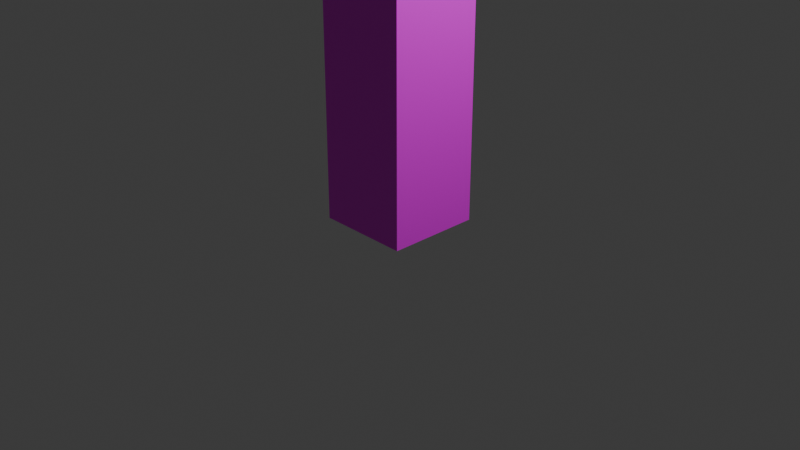 # Source: hampter.blend  (saved by Blender 4.2.66; exported with 4.5.12 LTS)
import bpy
from mathutils import Matrix  # noqa: F401  (used for matrix-valued properties, if any)

bpy.ops.wm.read_factory_settings(use_empty=True)
scene = bpy.context.scene
scene.name = 'Scene'

# ---- collections
col_collection = bpy.data.collections.new('Collection'); scene.collection.children.link(col_collection)

# ---- images (referenced by path relative to the original .blend; pixels are not part of the script)
import os
ASSET_DIR = os.environ.get("B2B_ASSET_DIR", "")  # directory of the original .blend (textures are referenced by path, not embedded)
HERE = os.path.dirname(os.path.abspath(__file__))  # packed textures are extracted next to this script under _unpacked/

def load_image(name, relpath, width, height, colorspace="sRGB"):
    """Load a texture the original file referenced (path relative to the .blend, or extracted next to this script)."""
    p = next((c for c in (os.path.join(HERE, relpath), os.path.join(ASSET_DIR, relpath)) if relpath and os.path.exists(c)), "")
    if p:
        img = bpy.data.images.load(p, check_existing=True)
        img.name = name
    else:  # same state as the original file: an image datablock whose file is absent (Cycles renders it pink)
        img = bpy.data.images.new(name, width, height)
        img.source = "FILE"
        img.filepath = "//" + (relpath or name)
    img.colorspace_settings.name = colorspace
    return img
img_war_png = load_image('war.png', 'war.png', 1024, 1024, 'sRGB')

# ---- materials (node trees are filled in below, after node groups)
mat_material_001 = bpy.data.materials.new('Material.001')

# ---- material node trees
mat_material_001.use_nodes = True; mat_material_001.node_tree.nodes.clear()
_N = mat_material_001.node_tree.nodes; _L = mat_material_001.node_tree.links
n0 = _N.new('ShaderNodeBsdfPrincipled'); n0.name = 'Principled BSDF'; n0.location = (10, 300)
n1 = _N.new('ShaderNodeOutputMaterial'); n1.name = 'Material Output'; n1.location = (300, 300)
n2 = _N.new('ShaderNodeTexImage'); n2.name = 'Image Texture'; n2.location = (-280, 280)
n2.image = img_war_png
_L.new(n0.outputs[0], n1.inputs[0])
_L.new(n2.outputs[0], n0.inputs[0])
n1.is_active_output = True

# ---- world
world_world = bpy.data.worlds.new('World'); scene.world = world_world
world_world.use_nodes = True; world_world.node_tree.nodes.clear()
_N = world_world.node_tree.nodes; _L = world_world.node_tree.links
n0 = _N.new('ShaderNodeOutputWorld'); n0.name = 'World Output'; n0.location = (300, 300)
n1 = _N.new('ShaderNodeBackground'); n1.name = 'Background'; n1.location = (10, 300)
n1.inputs[0].default_value = (0.05088, 0.05088, 0.05088, 1.0)
_L.new(n1.outputs[0], n0.inputs[0])
n0.is_active_output = True
world_world.color = (0.05088, 0.05088, 0.05088)
world_world.sun_shadow_jitter_overblur = 0.0

# ---- cameras
cam_camera = bpy.data.cameras.new('Camera')
cam_camera.clip_end = 100.0
cam_camera.ortho_scale = 7.314

# ---- lights
light_light = bpy.data.lights.new('Light', 'POINT')
light_light.energy = 1000.0
light_light.shadow_soft_size = 0.1

# ---- meshes
me_cube_001 = bpy.data.meshes.new('Cube.001')
me_cube_001.from_pydata([(-1.0, -1.0, -1.0), (-1.0, -1.0, 1.0), (-1.0, 1.0, -1.0), (-1.0, 1.0, 1.0), (1.0, -1.0, -1.0), (1.0, -1.0, 1.0), (1.0, 1.0, -1.0), (1.0, 1.0, 1.0), (-1.0, 0.0, -1.0), (-1.0, -1.0, 0.0), (-1.0, 0.0, 1.0), (-1.0, 1.0, 0.0), (0.0, 1.0, -1.0), (0.0, 1.0, 1.0), (1.0, 1.0, 0.0), (1.0, 0.0, -1.0), (1.0, 0.0, 1.0), (1.0, -1.0, 0.0), (0.0, -1.0, -1.0), (0.0, -1.0, 1.0), (0.0, 0.0, 1.0), (0.0, 0.0, -1.0), (0.0, -1.0, 0.0), (1.0, 0.0, 0.0), (0.0, 1.0, 0.0), (-1.0, 0.0, 0.0), (-1.0, -0.5, -1.0), (-1.0, -1.0, 0.5), (-1.0, 0.5, 1.0), (-1.0, 1.0, -0.5), (-0.5, 1.0, -1.0), (0.5, 1.0, 1.0), (1.0, 1.0, -0.5), (1.0, 0.5, -1.0), (1.0, -0.5, 1.0), (1.0, -1.0, -0.5), (0.5, -1.0, -1.0), (-0.5, -1.0, 1.0), (-1.0, 0.5, -1.0), (-1.0, -1.0, -0.5), (-1.0, -0.5, 1.0), (-1.0, 1.0, 0.5), (0.5, 1.0, -1.0), (-0.5, 1.0, 1.0), (1.0, 1.0, 0.5), (1.0, -0.5, -1.0), (1.0, 0.5, 1.0), (1.0, -1.0, 0.5), (-0.5, -1.0, -1.0), (0.5, -1.0, 1.0), (0.0, -0.5, 1.0), (0.0, 0.5, 1.0), (0.5, 0.0, 1.0), (-0.5, 0.0, 1.0), (0.0, -0.5, -1.0), (0.0, 0.5, -1.0), (-0.5, 0.0, -1.0), (0.5, 0.0, -1.0), (-0.5, -1.0, 0.0), (0.5, -1.0, 0.0), (0.0, -1.0, -0.5), (0.0, -1.0, 0.5), (1.0, -0.5, 0.0), (1.0, 0.5, 0.0), (1.0, 0.0, -0.5), (1.0, 0.0, 0.5), (0.5, 1.0, 0.0), (-0.5, 1.0, 0.0), (0.0, 1.0, -0.5), (0.0, 1.0, 0.5), (-1.0, 0.5, 0.0), (-1.0, -0.5, 0.0), (-1.0, 0.0, -0.5), (-1.0, 0.0, 0.5), (-1.0, -0.5, 0.5), (-1.0, -0.5, -0.5), (-1.0, 0.5, -0.5), (-0.5, 1.0, 0.5), (-0.5, 1.0, -0.5), (0.5, 1.0, -0.5), (1.0, 0.5, 0.5), (1.0, 0.5, -0.5), (1.0, -0.5, -0.5), (0.5, -1.0, 0.5), (0.5, -1.0, -0.5), (-0.5, -1.0, -0.5), (0.5, 0.5, -1.0), (-0.5, 0.5, -1.0), (-0.5, -0.5, -1.0), (-0.5, 0.5, 1.0), (0.5, 0.5, 1.0), (0.5, -0.5, 1.0), (-0.5, -0.5, 1.0), (0.5, -0.5, -1.0), (-0.5, -1.0, 0.5), (1.0, -0.5, 0.5), (0.5, 1.0, 0.5), (-1.0, 0.5, 0.5), (-1.0, -0.75, -1.0), (-1.0, -1.0, 0.75), (-1.0, 0.75, 1.0), (-1.0, 1.0, -0.75), (-0.75, 1.0, -1.0), (0.75, 1.0, 1.0), (1.0, 1.0, -0.75), (1.0, 0.75, -1.0), (1.0, -0.75, 1.0), (1.0, -1.0, -0.75), (0.75, -1.0, -1.0), (-0.75, -1.0, 1.0), (-1.0, 0.25, -1.0), (-1.0, -1.0, -0.25), (-1.0, -0.25, 1.0), (-1.0, 1.0, 0.25), (0.25, 1.0, -1.0), (-0.25, 1.0, 1.0), (1.0, 1.0, 0.25), (1.0, -0.25, -1.0), (1.0, 0.25, 1.0), (1.0, -1.0, 0.25), (-0.25, -1.0, -1.0), (0.25, -1.0, 1.0), (0.0, -0.75, 1.0), (0.0, 0.25, 1.0), (0.75, 0.0, 1.0), (-0.25, 0.0, 1.0), (0.0, -0.75, -1.0), (0.0, 0.25, -1.0), (-0.75, 0.0, -1.0), (0.25, 0.0, -1.0), (-0.75, -1.0, 0.0), (0.25, -1.0, 0.0), (0.0, -1.0, -0.75), (0.0, -1.0, 0.25), (1.0, -0.75, 0.0), (1.0, 0.25, 0.0), (1.0, 0.0, -0.75), (1.0, 0.0, 0.25), (0.75, 1.0, 0.0), (-0.25, 1.0, 0.0), (0.0, 1.0, -0.75), (0.0, 1.0, 0.25), (-1.0, 0.75, 0.0), (-1.0, -0.25, 0.0), (-1.0, 0.0, -0.75), (-1.0, 0.0, 0.25), (-1.0, -0.25, -1.0), (-1.0, -1.0, 0.25), (-1.0, 0.25, 1.0), (-1.0, 1.0, -0.25), (-0.25, 1.0, -1.0), (0.25, 1.0, 1.0), (1.0, 1.0, -0.25), (1.0, 0.25, -1.0), (1.0, -0.25, 1.0), (1.0, -1.0, -0.25), (0.25, -1.0, -1.0), (-0.25, -1.0, 1.0), (-1.0, 0.75, -1.0), (-1.0, -1.0, -0.75), (-1.0, -0.75, 1.0), (-1.0, 1.0, 0.75), (0.75, 1.0, -1.0), (-0.75, 1.0, 1.0), (1.0, 1.0, 0.75), (1.0, -0.75, -1.0), (1.0, 0.75, 1.0), (1.0, -1.0, 0.75), (-0.75, -1.0, -1.0), (0.75, -1.0, 1.0), (0.0, -0.25, 1.0), (0.0, 0.75, 1.0), (0.25, 0.0, 1.0), (-0.75, 0.0, 1.0), (0.0, -0.25, -1.0), (0.0, 0.75, -1.0), (-0.25, 0.0, -1.0), (0.75, 0.0, -1.0), (-0.25, -1.0, 0.0), (0.75, -1.0, 0.0), (0.0, -1.0, -0.25), (0.0, -1.0, 0.75), (1.0, -0.25, 0.0), (1.0, 0.75, 0.0), (1.0, 0.0, -0.25), (1.0, 0.0, 0.75), (0.25, 1.0, 0.0), (-0.75, 1.0, 0.0), (0.0, 1.0, -0.25), (0.0, 1.0, 0.75), (-1.0, 0.25, 0.0), (-1.0, -0.75, 0.0), (-1.0, 0.0, -0.25), (-1.0, 0.0, 0.75), (-1.0, -0.25, 0.5), (-1.0, -0.75, 0.5), (-1.0, -0.5, 0.25), (-1.0, -0.5, 0.75), (-1.0, -0.25, -0.5), (-1.0, -0.75, -0.5), (-1.0, -0.5, -0.75), (-1.0, -0.5, -0.25), (-1.0, 0.75, -0.5), (-1.0, 0.25, -0.5), (-1.0, 0.5, -0.75), (-1.0, 0.5, -0.25), (-0.25, 1.0, 0.5), (-0.75, 1.0, 0.5), (-0.5, 1.0, 0.25), (-0.5, 1.0, 0.75), (-0.25, 1.0, -0.5), (-0.75, 1.0, -0.5), (-0.5, 1.0, -0.75), (-0.5, 1.0, -0.25), (0.75, 1.0, -0.5), (0.25, 1.0, -0.5), (0.5, 1.0, -0.75), (0.5, 1.0, -0.25), (1.0, 0.25, 0.5), (1.0, 0.75, 0.5), (1.0, 0.5, 0.25), (1.0, 0.5, 0.75), (1.0, 0.25, -0.5), (1.0, 0.75, -0.5), (1.0, 0.5, -0.75), (1.0, 0.5, -0.25), (1.0, -0.75, -0.5), (1.0, -0.25, -0.5), (1.0, -0.5, -0.75), (1.0, -0.5, -0.25), (0.25, -1.0, 0.5), (0.75, -1.0, 0.5), (0.5, -1.0, 0.25), (0.5, -1.0, 0.75), (0.25, -1.0, -0.5), (0.75, -1.0, -0.5), (0.5, -1.0, -0.75), (0.5, -1.0, -0.25), (-0.75, -1.0, -0.5), (-0.25, -1.0, -0.5), (-0.5, -1.0, -0.75), (-0.5, -1.0, -0.25), (0.5, 0.25, -1.0), (0.5, 0.75, -1.0), (0.25, 0.5, -1.0), (0.75, 0.5, -1.0), (-0.5, 0.25, -1.0), (-0.5, 0.75, -1.0), (-0.75, 0.5, -1.0), (-0.25, 0.5, -1.0), (-0.5, -0.75, -1.0), (-0.5, -0.25, -1.0), (-0.75, -0.5, -1.0), (-0.25, -0.5, -1.0), (-0.5, 0.25, 1.0), (-0.5, 0.75, 1.0), (-0.25, 0.5, 1.0), (-0.75, 0.5, 1.0), (0.5, 0.25, 1.0), (0.5, 0.75, 1.0), (0.75, 0.5, 1.0), (0.25, 0.5, 1.0), (0.5, -0.75, 1.0), (0.5, -0.25, 1.0), (0.75, -0.5, 1.0), (0.25, -0.5, 1.0), (-0.5, -0.75, 1.0), (-0.5, -0.25, 1.0), (-0.25, -0.5, 1.0), (-0.75, -0.5, 1.0), (0.5, -0.75, -1.0), (0.5, -0.25, -1.0), (0.25, -0.5, -1.0), (0.75, -0.5, -1.0), (-0.75, -1.0, 0.5), (-0.25, -1.0, 0.5), (-0.5, -1.0, 0.25), (-0.5, -1.0, 0.75), (1.0, -0.75, 0.5), (1.0, -0.25, 0.5), (1.0, -0.5, 0.25), (1.0, -0.5, 0.75), (0.75, 1.0, 0.5), (0.25, 1.0, 0.5), (0.5, 1.0, 0.25), (0.5, 1.0, 0.75), (-1.0, 0.75, 0.5), (-1.0, 0.25, 0.5), (-1.0, 0.5, 0.25), (-1.0, 0.5, 0.75), (-1.0, 0.25, 0.75), (-1.0, 0.25, 0.25), (-1.0, 0.75, 0.25), (0.25, 1.0, 0.75), (0.25, 1.0, 0.25), (0.75, 1.0, 0.25), (1.0, -0.25, 0.75), (1.0, -0.25, 0.25), (1.0, -0.75, 0.25), (-0.25, -1.0, 0.75), (-0.25, -1.0, 0.25), (-0.75, -1.0, 0.25), (0.75, -0.25, -1.0), (0.25, -0.25, -1.0), (0.25, -0.75, -1.0), (-0.75, -0.25, 1.0), (-0.25, -0.25, 1.0), (-0.25, -0.75, 1.0), (0.25, -0.25, 1.0), (0.75, -0.25, 1.0), (0.75, -0.75, 1.0), (0.25, 0.75, 1.0), (0.75, 0.75, 1.0), (0.75, 0.25, 1.0), (-0.75, 0.75, 1.0), (-0.25, 0.75, 1.0), (-0.25, 0.25, 1.0), (-0.25, -0.25, -1.0), (-0.75, -0.25, -1.0), (-0.75, -0.75, -1.0), (-0.25, 0.75, -1.0), (-0.75, 0.75, -1.0), (-0.75, 0.25, -1.0), (0.75, 0.75, -1.0), (0.25, 0.75, -1.0), (0.25, 0.25, -1.0), (-0.25, -1.0, -0.25), (-0.25, -1.0, -0.75), (-0.75, -1.0, -0.75), (0.75, -1.0, -0.25), (0.75, -1.0, -0.75), (0.25, -1.0, -0.75), (0.75, -1.0, 0.75), (0.75, -1.0, 0.25), (0.25, -1.0, 0.25), (1.0, -0.25, -0.25), (1.0, -0.25, -0.75), (1.0, -0.75, -0.75), (1.0, 0.75, -0.25), (1.0, 0.75, -0.75), (1.0, 0.25, -0.75), (1.0, 0.75, 0.75), (1.0, 0.75, 0.25), (1.0, 0.25, 0.25), (0.25, 1.0, -0.25), (0.25, 1.0, -0.75), (0.75, 1.0, -0.75), (-0.75, 1.0, -0.25), (-0.75, 1.0, -0.75), (-0.25, 1.0, -0.75), (-0.75, 1.0, 0.75), (-0.75, 1.0, 0.25), (-0.25, 1.0, 0.25), (-1.0, 0.25, -0.25), (-1.0, 0.25, -0.75), (-1.0, 0.75, -0.75), (-1.0, -0.75, -0.25), (-1.0, -0.75, -0.75), (-1.0, -0.25, -0.75), (-1.0, -0.75, 0.75), (-1.0, -0.75, 0.25), (-1.0, -0.25, 0.25), (-1.0, -0.25, 0.75), (-1.0, -0.25, -0.25), (-1.0, 0.75, -0.25), (-0.25, 1.0, 0.75), (-0.25, 1.0, -0.25), (0.75, 1.0, -0.25), (1.0, 0.25, 0.75), (1.0, 0.25, -0.25), (1.0, -0.75, -0.25), (0.25, -1.0, 0.75), (0.25, -1.0, -0.25), (-0.75, -1.0, -0.25), (0.75, 0.25, -1.0), (-0.25, 0.25, -1.0), (-0.25, -0.75, -1.0), (-0.75, 0.25, 1.0), (0.25, 0.25, 1.0), (0.25, -0.75, 1.0), (-0.75, -0.75, 1.0), (0.75, -0.75, -1.0), (-0.75, -1.0, 0.75), (1.0, -0.75, 0.75), (0.75, 1.0, 0.75), (-1.0, 0.75, 0.75)], [], [(385, 100, 3, 161), (384, 103, 7, 164), (383, 106, 5, 167), (382, 109, 1, 99), (381, 165, 4, 108), (380, 160, 1, 109), (379, 122, 19, 121), (378, 123, 20, 172), (377, 148, 10, 173), (376, 126, 18, 120), (375, 127, 21, 176), (374, 153, 15, 177), (373, 130, 9, 111), (372, 131, 22, 180), (371, 121, 19, 181), (370, 134, 17, 155), (369, 135, 23, 184), (368, 118, 16, 185), (367, 138, 14, 152), (366, 139, 24, 188), (365, 115, 13, 189), (364, 142, 11, 149), (363, 143, 25, 192), (362, 112, 10, 193), (361, 194, 73, 145), (360, 195, 74, 196), (359, 160, 40, 197), (358, 198, 72, 144), (357, 199, 75, 200), (356, 191, 71, 201), (355, 202, 29, 101), (354, 203, 76, 204), (353, 190, 70, 205), (352, 206, 69, 141), (351, 207, 77, 208), (350, 163, 43, 209), (349, 210, 68, 140), (348, 211, 78, 212), (347, 187, 67, 213), (346, 214, 32, 104), (345, 215, 79, 216), (344, 186, 66, 217), (343, 218, 65, 137), (342, 219, 80, 220), (341, 166, 46, 221), (340, 222, 64, 136), (339, 223, 81, 224), (338, 183, 63, 225), (337, 226, 35, 107), (336, 227, 82, 228), (335, 182, 62, 229), (334, 230, 61, 133), (333, 231, 83, 232), (332, 169, 49, 233), (331, 234, 60, 132), (330, 235, 84, 236), (329, 179, 59, 237), (328, 238, 39, 159), (327, 239, 85, 240), (326, 178, 58, 241), (325, 242, 57, 129), (324, 243, 86, 244), (323, 105, 33, 245), (322, 246, 56, 128), (321, 247, 87, 248), (320, 175, 55, 249), (319, 250, 48, 168), (318, 251, 88, 252), (317, 174, 54, 253), (316, 254, 53, 125), (315, 255, 89, 256), (314, 100, 28, 257), (313, 258, 52, 124), (312, 259, 90, 260), (311, 171, 51, 261), (310, 262, 49, 169), (309, 263, 91, 264), (308, 170, 50, 265), (307, 266, 37, 157), (306, 267, 92, 268), (305, 112, 40, 269), (304, 270, 36, 156), (303, 271, 93, 272), (302, 117, 45, 273), (301, 274, 27, 147), (300, 275, 94, 276), (299, 157, 37, 277), (298, 278, 47, 119), (297, 279, 95, 280), (296, 154, 34, 281), (295, 282, 44, 116), (294, 283, 96, 284), (293, 151, 31, 285), (292, 286, 41, 113), (291, 287, 97, 288), (290, 148, 28, 289), (287, 290, 289, 97), (73, 193, 290, 287), (193, 10, 148, 290), (190, 291, 288, 70), (25, 145, 291, 190), (145, 73, 287, 291), (142, 292, 113, 11), (70, 288, 292, 142), (288, 97, 286, 292), (283, 293, 285, 96), (69, 189, 293, 283), (189, 13, 151, 293), (186, 294, 284, 66), (24, 141, 294, 186), (141, 69, 283, 294), (138, 295, 116, 14), (66, 284, 295, 138), (284, 96, 282, 295), (279, 296, 281, 95), (65, 185, 296, 279), (185, 16, 154, 296), (182, 297, 280, 62), (23, 137, 297, 182), (137, 65, 279, 297), (134, 298, 119, 17), (62, 280, 298, 134), (280, 95, 278, 298), (275, 299, 277, 94), (61, 181, 299, 275), (181, 19, 157, 299), (178, 300, 276, 58), (22, 133, 300, 178), (133, 61, 275, 300), (130, 301, 147, 9), (58, 276, 301, 130), (276, 94, 274, 301), (271, 302, 273, 93), (57, 177, 302, 271), (177, 15, 117, 302), (174, 303, 272, 54), (21, 129, 303, 174), (129, 57, 271, 303), (126, 304, 156, 18), (54, 272, 304, 126), (272, 93, 270, 304), (267, 305, 269, 92), (53, 173, 305, 267), (173, 10, 112, 305), (170, 306, 268, 50), (20, 125, 306, 170), (125, 53, 267, 306), (122, 307, 157, 19), (50, 268, 307, 122), (268, 92, 266, 307), (263, 308, 265, 91), (52, 172, 308, 263), (172, 20, 170, 308), (154, 309, 264, 34), (16, 124, 309, 154), (124, 52, 263, 309), (106, 310, 169, 5), (34, 264, 310, 106), (264, 91, 262, 310), (259, 311, 261, 90), (31, 151, 311, 259), (151, 13, 171, 311), (166, 312, 260, 46), (7, 103, 312, 166), (103, 31, 259, 312), (118, 313, 124, 16), (46, 260, 313, 118), (260, 90, 258, 313), (255, 314, 257, 89), (43, 163, 314, 255), (163, 3, 100, 314), (171, 315, 256, 51), (13, 115, 315, 171), (115, 43, 255, 315), (123, 316, 125, 20), (51, 256, 316, 123), (256, 89, 254, 316), (251, 317, 253, 88), (56, 176, 317, 251), (176, 21, 174, 317), (146, 318, 252, 26), (8, 128, 318, 146), (128, 56, 251, 318), (98, 319, 168, 0), (26, 252, 319, 98), (252, 88, 250, 319), (247, 320, 249, 87), (30, 150, 320, 247), (150, 12, 175, 320), (158, 321, 248, 38), (2, 102, 321, 158), (102, 30, 247, 321), (110, 322, 128, 8), (38, 248, 322, 110), (248, 87, 246, 322), (243, 323, 245, 86), (42, 162, 323, 243), (162, 6, 105, 323), (175, 324, 244, 55), (12, 114, 324, 175), (114, 42, 243, 324), (127, 325, 129, 21), (55, 244, 325, 127), (244, 86, 242, 325), (239, 326, 241, 85), (60, 180, 326, 239), (180, 22, 178, 326), (120, 327, 240, 48), (18, 132, 327, 120), (132, 60, 239, 327), (168, 328, 159, 0), (48, 240, 328, 168), (240, 85, 238, 328), (235, 329, 237, 84), (35, 155, 329, 235), (155, 17, 179, 329), (108, 330, 236, 36), (4, 107, 330, 108), (107, 35, 235, 330), (156, 331, 132, 18), (36, 236, 331, 156), (236, 84, 234, 331), (231, 332, 233, 83), (47, 167, 332, 231), (167, 5, 169, 332), (179, 333, 232, 59), (17, 119, 333, 179), (119, 47, 231, 333), (131, 334, 133, 22), (59, 232, 334, 131), (232, 83, 230, 334), (227, 335, 229, 82), (64, 184, 335, 227), (184, 23, 182, 335), (117, 336, 228, 45), (15, 136, 336, 117), (136, 64, 227, 336), (165, 337, 107, 4), (45, 228, 337, 165), (228, 82, 226, 337), (223, 338, 225, 81), (32, 152, 338, 223), (152, 14, 183, 338), (105, 339, 224, 33), (6, 104, 339, 105), (104, 32, 223, 339), (153, 340, 136, 15), (33, 224, 340, 153), (224, 81, 222, 340), (219, 341, 221, 80), (44, 164, 341, 219), (164, 7, 166, 341), (183, 342, 220, 63), (14, 116, 342, 183), (116, 44, 219, 342), (135, 343, 137, 23), (63, 220, 343, 135), (220, 80, 218, 343), (215, 344, 217, 79), (68, 188, 344, 215), (188, 24, 186, 344), (114, 345, 216, 42), (12, 140, 345, 114), (140, 68, 215, 345), (162, 346, 104, 6), (42, 216, 346, 162), (216, 79, 214, 346), (211, 347, 213, 78), (29, 149, 347, 211), (149, 11, 187, 347), (102, 348, 212, 30), (2, 101, 348, 102), (101, 29, 211, 348), (150, 349, 140, 12), (30, 212, 349, 150), (212, 78, 210, 349), (207, 350, 209, 77), (41, 161, 350, 207), (161, 3, 163, 350), (187, 351, 208, 67), (11, 113, 351, 187), (113, 41, 207, 351), (139, 352, 141, 24), (67, 208, 352, 139), (208, 77, 206, 352), (203, 353, 205, 76), (72, 192, 353, 203), (192, 25, 190, 353), (110, 354, 204, 38), (8, 144, 354, 110), (144, 72, 203, 354), (158, 355, 101, 2), (38, 204, 355, 158), (204, 76, 202, 355), (199, 356, 201, 75), (39, 111, 356, 199), (111, 9, 191, 356), (98, 357, 200, 26), (0, 159, 357, 98), (159, 39, 199, 357), (146, 358, 144, 8), (26, 200, 358, 146), (200, 75, 198, 358), (195, 359, 197, 74), (27, 99, 359, 195), (99, 1, 160, 359), (191, 360, 196, 71), (9, 147, 360, 191), (147, 27, 195, 360), (143, 361, 145, 25), (71, 196, 361, 143), (196, 74, 194, 361), (194, 362, 193, 73), (74, 197, 362, 194), (197, 40, 112, 362), (198, 363, 192, 72), (75, 201, 363, 198), (201, 71, 143, 363), (202, 364, 149, 29), (76, 205, 364, 202), (205, 70, 142, 364), (206, 365, 189, 69), (77, 209, 365, 206), (209, 43, 115, 365), (210, 366, 188, 68), (78, 213, 366, 210), (213, 67, 139, 366), (214, 367, 152, 32), (79, 217, 367, 214), (217, 66, 138, 367), (218, 368, 185, 65), (80, 221, 368, 218), (221, 46, 118, 368), (222, 369, 184, 64), (81, 225, 369, 222), (225, 63, 135, 369), (226, 370, 155, 35), (82, 229, 370, 226), (229, 62, 134, 370), (230, 371, 181, 61), (83, 233, 371, 230), (233, 49, 121, 371), (234, 372, 180, 60), (84, 237, 372, 234), (237, 59, 131, 372), (238, 373, 111, 39), (85, 241, 373, 238), (241, 58, 130, 373), (242, 374, 177, 57), (86, 245, 374, 242), (245, 33, 153, 374), (246, 375, 176, 56), (87, 249, 375, 246), (249, 55, 127, 375), (250, 376, 120, 48), (88, 253, 376, 250), (253, 54, 126, 376), (254, 377, 173, 53), (89, 257, 377, 254), (257, 28, 148, 377), (258, 378, 172, 52), (90, 261, 378, 258), (261, 51, 123, 378), (262, 379, 121, 49), (91, 265, 379, 262), (265, 50, 122, 379), (266, 380, 109, 37), (92, 269, 380, 266), (269, 40, 160, 380), (270, 381, 108, 36), (93, 273, 381, 270), (273, 45, 165, 381), (274, 382, 99, 27), (94, 277, 382, 274), (277, 37, 109, 382), (278, 383, 167, 47), (95, 281, 383, 278), (281, 34, 106, 383), (282, 384, 164, 44), (96, 285, 384, 282), (285, 31, 103, 384), (286, 385, 161, 41), (97, 289, 385, 286), (289, 28, 100, 385)])
_uv = me_cube_001.uv_layers.new(name='UVMap')
_uv.uv.foreach_set('vector', [0.1255, 0.8749, 0.1255, 0.9997, 0.0006713, 0.9997, 0.0006712, 0.8749, 0.1253, 0.8748, 0.1253, 0.9998, 0.0003368, 0.9998, 0.0003367, 0.8748, 0.1253, 0.875, 0.1253, 1.0, 0.0003367, 1.0, 0.0003367, 0.875, 0.1267, 0.8741, 0.1267, 0.9986, 0.002182, 0.9986, 0.002182, 0.8741, 0.875, 0.875, 1.0, 0.875, 1.0, 1.0, 0.875, 1.0, 0.875, 0.875, 1.0, 0.875, 1.0, 1.0, 0.875, 1.0, 0.375, 0.875, 0.5, 0.875, 0.5, 1.0, 0.375, 1.0, 0.375, 0.375, 0.5, 0.375, 0.5, 0.5, 0.375, 0.5, 0.875, 0.375, 1.0, 0.375, 1.0, 0.5, 0.875, 0.5, 0.375, 0.875, 0.5, 0.875, 0.5, 1.0, 0.375, 1.0, 0.375, 0.375, 0.5, 0.375, 0.5, 0.5, 0.375, 0.5, 0.875, 0.375, 1.0, 0.375, 1.0, 0.5, 0.875, 0.5, 0.1267, 0.376, 0.1267, 0.5006, 0.002182, 0.5006, 0.002182, 0.376, 0.6247, 0.376, 0.6247, 0.5006, 0.5002, 0.5006, 0.5002, 0.376, 0.6247, 0.8741, 0.6247, 0.9986, 0.5002, 0.9986, 0.5002, 0.8741, 0.1253, 0.375, 0.1253, 0.5, 0.0003367, 0.5, 0.0003367, 0.375, 0.6249, 0.375, 0.6249, 0.5, 0.5, 0.5, 0.5, 0.375, 0.6249, 0.875, 0.6249, 1.0, 0.5, 1.0, 0.5, 0.875, 0.1253, 0.3751, 0.1253, 0.5, 0.0003366, 0.5, 0.0003366, 0.3751, 0.6249, 0.3751, 0.6249, 0.5, 0.5, 0.5, 0.5, 0.3751, 0.6249, 0.8748, 0.6249, 0.9998, 0.5, 0.9998, 0.5, 0.8748, 0.1255, 0.3757, 0.1255, 0.5005, 0.0006711, 0.5005, 0.0006711, 0.3757, 0.6248, 0.3757, 0.6248, 0.5005, 0.5, 0.5005, 0.5, 0.3757, 0.6248, 0.8749, 0.6248, 0.9997, 0.5, 0.9997, 0.5, 0.8749, 0.6248, 0.6253, 0.6248, 0.7501, 0.5, 0.7501, 0.5, 0.6253, 0.8745, 0.6253, 0.8745, 0.7501, 0.7497, 0.7501, 0.7497, 0.6253, 0.8745, 0.8749, 0.8745, 0.9997, 0.7497, 0.9997, 0.7497, 0.8749, 0.6248, 0.126, 0.6248, 0.2508, 0.5, 0.2508, 0.5, 0.126, 0.8745, 0.126, 0.8745, 0.2508, 0.7497, 0.2508, 0.7497, 0.126, 0.8745, 0.3757, 0.8745, 0.5005, 0.7497, 0.5005, 0.7497, 0.3757, 0.1255, 0.126, 0.1255, 0.2508, 0.0006711, 0.2508, 0.0006711, 0.126, 0.3752, 0.126, 0.3752, 0.2508, 0.2503, 0.2508, 0.2503, 0.126, 0.3752, 0.3757, 0.3752, 0.5005, 0.2503, 0.5005, 0.2503, 0.3757, 0.6249, 0.6249, 0.6249, 0.7499, 0.5, 0.7499, 0.5, 0.6249, 0.8747, 0.6249, 0.8747, 0.7499, 0.7498, 0.7499, 0.7498, 0.6249, 0.8747, 0.8748, 0.8747, 0.9998, 0.7498, 0.9998, 0.7498, 0.8748, 0.6249, 0.1252, 0.6249, 0.2501, 0.5, 0.2501, 0.5, 0.1252, 0.8747, 0.1252, 0.8747, 0.2501, 0.7498, 0.2501, 0.7498, 0.1252, 0.8747, 0.3751, 0.8747, 0.5, 0.7498, 0.5, 0.7498, 0.3751, 0.1253, 0.1252, 0.1253, 0.2501, 0.0003366, 0.2501, 0.0003366, 0.1252, 0.3751, 0.1252, 0.3751, 0.2501, 0.2502, 0.2501, 0.2502, 0.1252, 0.3751, 0.3751, 0.3751, 0.5, 0.2502, 0.5, 0.2502, 0.3751, 0.6249, 0.625, 0.6249, 0.75, 0.5, 0.75, 0.5, 0.625, 0.8747, 0.625, 0.8747, 0.75, 0.7498, 0.75, 0.7498, 0.625, 0.8747, 0.875, 0.8747, 1.0, 0.7498, 1.0, 0.7498, 0.875, 0.6249, 0.125, 0.6249, 0.25, 0.5, 0.25, 0.5, 0.125, 0.8747, 0.125, 0.8747, 0.25, 0.7498, 0.25, 0.7498, 0.125, 0.8747, 0.375, 0.8747, 0.5, 0.7498, 0.5, 0.7498, 0.375, 0.1253, 0.125, 0.1253, 0.25, 0.0003367, 0.25, 0.0003367, 0.125, 0.3751, 0.125, 0.3751, 0.25, 0.2502, 0.25, 0.2502, 0.125, 0.3751, 0.375, 0.3751, 0.5, 0.2502, 0.5, 0.2502, 0.375, 0.6247, 0.6251, 0.6247, 0.7496, 0.5002, 0.7496, 0.5002, 0.6251, 0.8738, 0.6251, 0.8738, 0.7496, 0.7493, 0.7496, 0.7493, 0.6251, 0.8738, 0.8741, 0.8738, 0.9986, 0.7493, 0.9986, 0.7493, 0.8741, 0.6247, 0.127, 0.6247, 0.2515, 0.5002, 0.2515, 0.5002, 0.127, 0.8738, 0.127, 0.8738, 0.2515, 0.7493, 0.2515, 0.7493, 0.127, 0.8738, 0.376, 0.8738, 0.5006, 0.7493, 0.5006, 0.7493, 0.376, 0.1267, 0.127, 0.1267, 0.2515, 0.002182, 0.2515, 0.002182, 0.127, 0.3757, 0.127, 0.3757, 0.2515, 0.2512, 0.2515, 0.2512, 0.127, 0.3757, 0.376, 0.3757, 0.5006, 0.2512, 0.5006, 0.2512, 0.376, 0.625, 0.375, 0.75, 0.375, 0.75, 0.5, 0.625, 0.5, 0.625, 0.125, 0.75, 0.125, 0.75, 0.25, 0.625, 0.25, 0.875, 0.125, 1.0, 0.125, 1.0, 0.25, 0.875, 0.25, 0.125, 0.375, 0.25, 0.375, 0.25, 0.5, 0.125, 0.5, 0.125, 0.125, 0.25, 0.125, 0.25, 0.25, 0.125, 0.25, 0.375, 0.125, 0.5, 0.125, 0.5, 0.25, 0.375, 0.25, 0.125, 0.875, 0.25, 0.875, 0.25, 1.0, 0.125, 1.0, 0.125, 0.625, 0.25, 0.625, 0.25, 0.75, 0.125, 0.75, 0.375, 0.625, 0.5, 0.625, 0.5, 0.75, 0.375, 0.75, 0.625, 0.375, 0.75, 0.375, 0.75, 0.5, 0.625, 0.5, 0.625, 0.125, 0.75, 0.125, 0.75, 0.25, 0.625, 0.25, 0.875, 0.125, 1.0, 0.125, 1.0, 0.25, 0.875, 0.25, 0.125, 0.375, 0.25, 0.375, 0.25, 0.5, 0.125, 0.5, 0.125, 0.125, 0.25, 0.125, 0.25, 0.25, 0.125, 0.25, 0.375, 0.125, 0.5, 0.125, 0.5, 0.25, 0.375, 0.25, 0.125, 0.875, 0.25, 0.875, 0.25, 1.0, 0.125, 1.0, 0.125, 0.625, 0.25, 0.625, 0.25, 0.75, 0.125, 0.75, 0.375, 0.625, 0.5, 0.625, 0.5, 0.75, 0.375, 0.75, 0.625, 0.875, 0.75, 0.875, 0.75, 1.0, 0.625, 1.0, 0.625, 0.625, 0.75, 0.625, 0.75, 0.75, 0.625, 0.75, 0.875, 0.625, 1.0, 0.625, 1.0, 0.75, 0.875, 0.75, 0.625, 0.875, 0.75, 0.875, 0.75, 1.0, 0.625, 1.0, 0.625, 0.625, 0.75, 0.625, 0.75, 0.75, 0.625, 0.75, 0.875, 0.625, 1.0, 0.625, 1.0, 0.75, 0.875, 0.75, 0.1267, 0.6251, 0.1267, 0.7496, 0.002182, 0.7496, 0.002182, 0.6251, 0.3757, 0.6251, 0.3757, 0.7496, 0.2512, 0.7496, 0.2512, 0.6251, 0.3757, 0.8741, 0.3757, 0.9986, 0.2512, 0.9986, 0.2512, 0.8741, 0.1253, 0.625, 0.1253, 0.75, 0.0003367, 0.75, 0.0003367, 0.625, 0.3751, 0.625, 0.3751, 0.75, 0.2502, 0.75, 0.2502, 0.625, 0.3751, 0.875, 0.3751, 1.0, 0.2502, 1.0, 0.2502, 0.875, 0.1253, 0.6249, 0.1253, 0.7499, 0.0003367, 0.7499, 0.0003366, 0.6249, 0.3751, 0.6249, 0.3751, 0.7499, 0.2502, 0.7499, 0.2502, 0.6249, 0.3751, 0.8748, 0.3751, 0.9998, 0.2502, 0.9998, 0.2502, 0.8748, 0.1255, 0.6253, 0.1255, 0.7501, 0.0006712, 0.7501, 0.0006711, 0.6253, 0.3752, 0.6253, 0.3752, 0.7501, 0.2503, 0.7501, 0.2503, 0.6253, 0.3752, 0.8749, 0.3752, 0.9997, 0.2503, 0.9997, 0.2503, 0.8749, 0.3752, 0.7501, 0.3752, 0.8749, 0.2503, 0.8749, 0.2503, 0.7501, 0.5, 0.7501, 0.5, 0.8749, 0.3752, 0.8749, 0.3752, 0.7501, 0.5, 0.8749, 0.5, 0.9997, 0.3752, 0.9997, 0.3752, 0.8749, 0.3752, 0.5005, 0.3752, 0.6253, 0.2503, 0.6253, 0.2503, 0.5005, 0.5, 0.5005, 0.5, 0.6253, 0.3752, 0.6253, 0.3752, 0.5005, 0.5, 0.6253, 0.5, 0.7501, 0.3752, 0.7501, 0.3752, 0.6253, 0.1255, 0.5005, 0.1255, 0.6253, 0.0006711, 0.6253, 0.0006711, 0.5005, 0.2503, 0.5005, 0.2503, 0.6253, 0.1255, 0.6253, 0.1255, 0.5005, 0.2503, 0.6253, 0.2503, 0.7501, 0.1255, 0.7501, 0.1255, 0.6253, 0.3751, 0.7499, 0.3751, 0.8748, 0.2502, 0.8748, 0.2502, 0.7499, 0.5, 0.7499, 0.5, 0.8748, 0.3751, 0.8748, 0.3751, 0.7499, 0.5, 0.8748, 0.5, 0.9998, 0.3751, 0.9998, 0.3751, 0.8748, 0.3751, 0.5, 0.3751, 0.6249, 0.2502, 0.6249, 0.2502, 0.5, 0.5, 0.5, 0.5, 0.6249, 0.3751, 0.6249, 0.3751, 0.5, 0.5, 0.6249, 0.5, 0.7499, 0.3751, 0.7499, 0.3751, 0.6249, 0.1253, 0.5, 0.1253, 0.6249, 0.0003366, 0.6249, 0.0003366, 0.5, 0.2502, 0.5, 0.2502, 0.6249, 0.1253, 0.6249, 0.1253, 0.5, 0.2502, 0.6249, 0.2502, 0.7499, 0.1253, 0.7499, 0.1253, 0.6249, 0.3751, 0.75, 0.3751, 0.875, 0.2502, 0.875, 0.2502, 0.75, 0.5, 0.75, 0.5, 0.875, 0.3751, 0.875, 0.3751, 0.75, 0.5, 0.875, 0.5, 1.0, 0.3751, 1.0, 0.3751, 0.875, 0.3751, 0.5, 0.3751, 0.625, 0.2502, 0.625, 0.2502, 0.5, 0.5, 0.5, 0.5, 0.625, 0.3751, 0.625, 0.3751, 0.5, 0.5, 0.625, 0.5, 0.75, 0.3751, 0.75, 0.3751, 0.625, 0.1253, 0.5, 0.1253, 0.625, 0.0003367, 0.625, 0.0003367, 0.5, 0.2502, 0.5, 0.2502, 0.625, 0.1253, 0.625, 0.1253, 0.5, 0.2502, 0.625, 0.2502, 0.75, 0.1253, 0.75, 0.1253, 0.625, 0.3757, 0.7496, 0.3757, 0.8741, 0.2512, 0.8741, 0.2512, 0.7496, 0.5002, 0.7496, 0.5002, 0.8741, 0.3757, 0.8741, 0.3757, 0.7496, 0.5002, 0.8741, 0.5002, 0.9986, 0.3757, 0.9986, 0.3757, 0.8741, 0.3757, 0.5006, 0.3757, 0.6251, 0.2512, 0.6251, 0.2512, 0.5006, 0.5002, 0.5006, 0.5002, 0.6251, 0.3757, 0.6251, 0.3757, 0.5006, 0.5002, 0.6251, 0.5002, 0.7496, 0.3757, 0.7496, 0.3757, 0.6251, 0.1267, 0.5006, 0.1267, 0.6251, 0.002182, 0.6251, 0.002182, 0.5006, 0.2512, 0.5006, 0.2512, 0.6251, 0.1267, 0.6251, 0.1267, 0.5006, 0.2512, 0.6251, 0.2512, 0.7496, 0.1267, 0.7496, 0.1267, 0.6251, 0.75, 0.625, 0.875, 0.625, 0.875, 0.75, 0.75, 0.75, 0.75, 0.5, 0.875, 0.5, 0.875, 0.625, 0.75, 0.625, 0.875, 0.5, 1.0, 0.5, 1.0, 0.625, 0.875, 0.625, 0.5, 0.625, 0.625, 0.625, 0.625, 0.75, 0.5, 0.75, 0.5, 0.5, 0.625, 0.5, 0.625, 0.625, 0.5, 0.625, 0.625, 0.5, 0.75, 0.5, 0.75, 0.625, 0.625, 0.625, 0.5, 0.875, 0.625, 0.875, 0.625, 1.0, 0.5, 1.0, 0.5, 0.75, 0.625, 0.75, 0.625, 0.875, 0.5, 0.875, 0.625, 0.75, 0.75, 0.75, 0.75, 0.875, 0.625, 0.875, 0.75, 0.625, 0.875, 0.625, 0.875, 0.75, 0.75, 0.75, 0.75, 0.5, 0.875, 0.5, 0.875, 0.625, 0.75, 0.625, 0.875, 0.5, 1.0, 0.5, 1.0, 0.625, 0.875, 0.625, 0.5, 0.625, 0.625, 0.625, 0.625, 0.75, 0.5, 0.75, 0.5, 0.5, 0.625, 0.5, 0.625, 0.625, 0.5, 0.625, 0.625, 0.5, 0.75, 0.5, 0.75, 0.625, 0.625, 0.625, 0.5, 0.875, 0.625, 0.875, 0.625, 1.0, 0.5, 1.0, 0.5, 0.75, 0.625, 0.75, 0.625, 0.875, 0.5, 0.875, 0.625, 0.75, 0.75, 0.75, 0.75, 0.875, 0.625, 0.875, 0.25, 0.625, 0.375, 0.625, 0.375, 0.75, 0.25, 0.75, 0.25, 0.5, 0.375, 0.5, 0.375, 0.625, 0.25, 0.625, 0.375, 0.5, 0.5, 0.5, 0.5, 0.625, 0.375, 0.625, 0.0, 0.625, 0.125, 0.625, 0.125, 0.75, 0.0, 0.75, 0.0, 0.5, 0.125, 0.5, 0.125, 0.625, 0.0, 0.625, 0.125, 0.5, 0.25, 0.5, 0.25, 0.625, 0.125, 0.625, 0.0, 0.875, 0.125, 0.875, 0.125, 1.0, 0.0, 1.0, 0.0, 0.75, 0.125, 0.75, 0.125, 0.875, 0.0, 0.875, 0.125, 0.75, 0.25, 0.75, 0.25, 0.875, 0.125, 0.875, 0.25, 0.125, 0.375, 0.125, 0.375, 0.25, 0.25, 0.25, 0.25, 9.543e-08, 0.375, 9.543e-08, 0.375, 0.125, 0.25, 0.125, 0.375, 9.543e-08, 0.5, 9.543e-08, 0.5, 0.125, 0.375, 0.125, 0.0, 0.125, 0.125, 0.125, 0.125, 0.25, 0.0, 0.25, 0.0, 9.543e-08, 0.125, 9.543e-08, 0.125, 0.125, 0.0, 0.125, 0.125, 9.543e-08, 0.25, 9.543e-08, 0.25, 0.125, 0.125, 0.125, 0.0, 0.375, 0.125, 0.375, 0.125, 0.5, 0.0, 0.5, 0.0, 0.25, 0.125, 0.25, 0.125, 0.375, 0.0, 0.375, 0.125, 0.25, 0.25, 0.25, 0.25, 0.375, 0.125, 0.375, 0.75, 0.125, 0.875, 0.125, 0.875, 0.25, 0.75, 0.25, 0.75, 9.543e-08, 0.875, 9.543e-08, 0.875, 0.125, 0.75, 0.125, 0.875, 9.543e-08, 1.0, 9.543e-08, 1.0, 0.125, 0.875, 0.125, 0.5, 0.125, 0.625, 0.125, 0.625, 0.25, 0.5, 0.25, 0.5, 9.543e-08, 0.625, 9.543e-08, 0.625, 0.125, 0.5, 0.125, 0.625, 9.543e-08, 0.75, 9.543e-08, 0.75, 0.125, 0.625, 0.125, 0.5, 0.375, 0.625, 0.375, 0.625, 0.5, 0.5, 0.5, 0.5, 0.25, 0.625, 0.25, 0.625, 0.375, 0.5, 0.375, 0.625, 0.25, 0.75, 0.25, 0.75, 0.375, 0.625, 0.375, 0.25, 0.625, 0.375, 0.625, 0.375, 0.75, 0.25, 0.75, 0.25, 0.5, 0.375, 0.5, 0.375, 0.625, 0.25, 0.625, 0.375, 0.5, 0.5, 0.5, 0.5, 0.625, 0.375, 0.625, 0.0, 0.625, 0.125, 0.625, 0.125, 0.75, 0.0, 0.75, 0.0, 0.5, 0.125, 0.5, 0.125, 0.625, 0.0, 0.625, 0.125, 0.5, 0.25, 0.5, 0.25, 0.625, 0.125, 0.625, 0.0, 0.875, 0.125, 0.875, 0.125, 1.0, 0.0, 1.0, 0.0, 0.75, 0.125, 0.75, 0.125, 0.875, 0.0, 0.875, 0.125, 0.75, 0.25, 0.75, 0.25, 0.875, 0.125, 0.875, 0.25, 0.125, 0.375, 0.125, 0.375, 0.25, 0.25, 0.25, 0.25, 9.543e-08, 0.375, 9.543e-08, 0.375, 0.125, 0.25, 0.125, 0.375, 9.543e-08, 0.5, 9.543e-08, 0.5, 0.125, 0.375, 0.125, 0.0, 0.125, 0.125, 0.125, 0.125, 0.25, 0.0, 0.25, 0.0, 9.543e-08, 0.125, 9.543e-08, 0.125, 0.125, 0.0, 0.125, 0.125, 9.543e-08, 0.25, 9.543e-08, 0.25, 0.125, 0.125, 0.125, 0.0, 0.375, 0.125, 0.375, 0.125, 0.5, 0.0, 0.5, 0.0, 0.25, 0.125, 0.25, 0.125, 0.375, 0.0, 0.375, 0.125, 0.25, 0.25, 0.25, 0.25, 0.375, 0.125, 0.375, 0.75, 0.125, 0.875, 0.125, 0.875, 0.25, 0.75, 0.25, 0.75, 9.543e-08, 0.875, 9.543e-08, 0.875, 0.125, 0.75, 0.125, 0.875, 9.543e-08, 1.0, 9.543e-08, 1.0, 0.125, 0.875, 0.125, 0.5, 0.125, 0.625, 0.125, 0.625, 0.25, 0.5, 0.25, 0.5, 9.543e-08, 0.625, 9.543e-08, 0.625, 0.125, 0.5, 0.125, 0.625, 9.543e-08, 0.75, 9.543e-08, 0.75, 0.125, 0.625, 0.125, 0.5, 0.375, 0.625, 0.375, 0.625, 0.5, 0.5, 0.5, 0.5, 0.25, 0.625, 0.25, 0.625, 0.375, 0.5, 0.375, 0.625, 0.25, 0.75, 0.25, 0.75, 0.375, 0.625, 0.375, 0.3757, 0.2515, 0.3757, 0.376, 0.2512, 0.376, 0.2512, 0.2515, 0.5002, 0.2515, 0.5002, 0.376, 0.3757, 0.376, 0.3757, 0.2515, 0.5002, 0.376, 0.5002, 0.5006, 0.3757, 0.5006, 0.3757, 0.376, 0.3757, 0.002497, 0.3757, 0.127, 0.2512, 0.127, 0.2512, 0.002497, 0.5002, 0.002497, 0.5002, 0.127, 0.3757, 0.127, 0.3757, 0.002497, 0.5002, 0.127, 0.5002, 0.2515, 0.3757, 0.2515, 0.3757, 0.127, 0.1267, 0.002497, 0.1267, 0.127, 0.002182, 0.127, 0.002182, 0.002497, 0.2512, 0.002497, 0.2512, 0.127, 0.1267, 0.127, 0.1267, 0.002497, 0.2512, 0.127, 0.2512, 0.2515, 0.1267, 0.2515, 0.1267, 0.127, 0.8738, 0.2515, 0.8738, 0.376, 0.7493, 0.376, 0.7493, 0.2515, 0.9983, 0.2515, 0.9983, 0.376, 0.8738, 0.376, 0.8738, 0.2515, 0.9983, 0.376, 0.9983, 0.5006, 0.8738, 0.5006, 0.8738, 0.376, 0.8738, 0.002497, 0.8738, 0.127, 0.7493, 0.127, 0.7493, 0.002497, 0.9983, 0.002497, 0.9983, 0.127, 0.8738, 0.127, 0.8738, 0.002497, 0.9983, 0.127, 0.9983, 0.2515, 0.8738, 0.2515, 0.8738, 0.127, 0.6247, 0.002497, 0.6247, 0.127, 0.5002, 0.127, 0.5002, 0.002497, 0.7493, 0.002497, 0.7493, 0.127, 0.6247, 0.127, 0.6247, 0.002497, 0.7493, 0.127, 0.7493, 0.2515, 0.6247, 0.2515, 0.6247, 0.127, 0.8738, 0.7496, 0.8738, 0.8741, 0.7493, 0.8741, 0.7493, 0.7496, 0.9983, 0.7496, 0.9983, 0.8741, 0.8738, 0.8741, 0.8738, 0.7496, 0.9983, 0.8741, 0.9983, 0.9986, 0.8738, 0.9986, 0.8738, 0.8741, 0.8738, 0.5006, 0.8738, 0.6251, 0.7493, 0.6251, 0.7493, 0.5006, 0.9983, 0.5006, 0.9983, 0.6251, 0.8738, 0.6251, 0.8738, 0.5006, 0.9983, 0.6251, 0.9983, 0.7496, 0.8738, 0.7496, 0.8738, 0.6251, 0.6247, 0.5006, 0.6247, 0.6251, 0.5002, 0.6251, 0.5002, 0.5006, 0.7493, 0.5006, 0.7493, 0.6251, 0.6247, 0.6251, 0.6247, 0.5006, 0.7493, 0.6251, 0.7493, 0.7496, 0.6247, 0.7496, 0.6247, 0.6251, 0.3751, 0.25, 0.3751, 0.375, 0.2502, 0.375, 0.2502, 0.25, 0.5, 0.25, 0.5, 0.375, 0.3751, 0.375, 0.3751, 0.25, 0.5, 0.375, 0.5, 0.5, 0.3751, 0.5, 0.3751, 0.375, 0.3751, 2.634e-05, 0.3751, 0.125, 0.2502, 0.125, 0.2502, 2.634e-05, 0.5, 2.634e-05, 0.5, 0.125, 0.3751, 0.125, 0.3751, 2.634e-05, 0.5, 0.125, 0.5, 0.25, 0.3751, 0.25, 0.3751, 0.125, 0.9988, 0.1255, 0.8739, 0.1255, 0.8739, 0.0005911, 0.9988, 0.000591, 0.2502, 2.634e-05, 0.2502, 0.125, 0.1253, 0.125, 0.1253, 2.634e-05, 0.2502, 0.125, 0.2502, 0.25, 0.1253, 0.25, 0.1253, 0.125, 0.8747, 0.25, 0.8747, 0.375, 0.7498, 0.375, 0.7498, 0.25, 0.9997, 0.25, 0.9997, 0.375, 0.8747, 0.375, 0.8747, 0.25, 0.9997, 0.375, 0.9997, 0.5, 0.8747, 0.5, 0.8747, 0.375, 0.8747, 2.634e-05, 0.8747, 0.125, 0.7498, 0.125, 0.7498, 2.634e-05, 0.9997, 2.634e-05, 0.9997, 0.125, 0.8747, 0.125, 0.8747, 2.634e-05, 0.9997, 0.125, 0.9997, 0.25, 0.8747, 0.25, 0.8747, 0.125, 0.6249, 2.634e-05, 0.6249, 0.125, 0.5, 0.125, 0.5, 2.634e-05, 0.7498, 2.634e-05, 0.7498, 0.125, 0.6249, 0.125, 0.6249, 2.634e-05, 0.7498, 0.125, 0.7498, 0.25, 0.6249, 0.25, 0.6249, 0.125, 0.8747, 0.75, 0.8747, 0.875, 0.7498, 0.875, 0.7498, 0.75, 0.9997, 0.75, 0.9997, 0.875, 0.8747, 0.875, 0.8747, 0.75, 0.9997, 0.875, 0.9997, 1.0, 0.8747, 1.0, 0.8747, 0.875, 0.8747, 0.5, 0.8747, 0.625, 0.7498, 0.625, 0.7498, 0.5, 0.9997, 0.5, 0.9997, 0.625, 0.8747, 0.625, 0.8747, 0.5, 0.9997, 0.625, 0.9997, 0.75, 0.8747, 0.75, 0.8747, 0.625, 0.6249, 0.5, 0.6249, 0.625, 0.5, 0.625, 0.5, 0.5, 0.7498, 0.5, 0.7498, 0.625, 0.6249, 0.625, 0.6249, 0.5, 0.7498, 0.625, 0.7498, 0.75, 0.6249, 0.75, 0.6249, 0.625, 0.3751, 0.2501, 0.3751, 0.3751, 0.2502, 0.3751, 0.2502, 0.2501, 0.5, 0.2501, 0.5, 0.3751, 0.3751, 0.3751, 0.3751, 0.2501, 0.5, 0.3751, 0.5, 0.5, 0.3751, 0.5, 0.3751, 0.3751, 0.3751, 0.0002398, 0.3751, 0.1252, 0.2502, 0.1252, 0.2502, 0.0002399, 0.5, 0.0002398, 0.5, 0.1252, 0.3751, 0.1252, 0.3751, 0.0002398, 0.5, 0.1252, 0.5, 0.2501, 0.3751, 0.2501, 0.3751, 0.1252, 0.1253, 0.0002399, 0.1253, 0.1252, 0.0003366, 0.1252, 0.0003366, 0.0002399, 0.2502, 0.0002399, 0.2502, 0.1252, 0.1253, 0.1252, 0.1253, 0.0002399, 0.2502, 0.1252, 0.2502, 0.2501, 0.1253, 0.2501, 0.1253, 0.1252, 0.8747, 0.2501, 0.8747, 0.3751, 0.7498, 0.3751, 0.7498, 0.2501, 0.9997, 0.2501, 0.9997, 0.3751, 0.8747, 0.3751, 0.8747, 0.2501, 0.9997, 0.3751, 0.9997, 0.5, 0.8747, 0.5, 0.8747, 0.3751, 0.8747, 0.0002399, 0.8747, 0.1252, 0.7498, 0.1252, 0.7498, 0.0002399, 0.9997, 0.0002399, 0.9997, 0.1252, 0.8747, 0.1252, 0.8747, 0.0002399, 0.9997, 0.1252, 0.9997, 0.2501, 0.8747, 0.2501, 0.8747, 0.1252, 0.6249, 0.0002398, 0.6249, 0.1252, 0.5, 0.1252, 0.5, 0.0002398, 0.7498, 0.0002399, 0.7498, 0.1252, 0.6249, 0.1252, 0.6249, 0.0002398, 0.7498, 0.1252, 0.7498, 0.2501, 0.6249, 0.2501, 0.6249, 0.1252, 0.8747, 0.7499, 0.8747, 0.8748, 0.7498, 0.8748, 0.7498, 0.7499, 0.9997, 0.7499, 0.9997, 0.8748, 0.8747, 0.8748, 0.8747, 0.7499, 0.9997, 0.8748, 0.9997, 0.9998, 0.8747, 0.9998, 0.8747, 0.8748, 0.8747, 0.5, 0.8747, 0.6249, 0.7498, 0.6249, 0.7498, 0.5, 0.9997, 0.5, 0.9997, 0.6249, 0.8747, 0.6249, 0.8747, 0.5, 0.9997, 0.6249, 0.9997, 0.7499, 0.8747, 0.7499, 0.8747, 0.6249, 0.6249, 0.5, 0.6249, 0.6249, 0.5, 0.6249, 0.5, 0.5, 0.7498, 0.5, 0.7498, 0.6249, 0.6249, 0.6249, 0.6249, 0.5, 0.7498, 0.6249, 0.7498, 0.7499, 0.6249, 0.7499, 0.6249, 0.6249, 0.3752, 0.2508, 0.3752, 0.3757, 0.2503, 0.3757, 0.2503, 0.2508, 0.5, 0.2508, 0.5, 0.3757, 0.3752, 0.3757, 0.3752, 0.2508, 0.5, 0.3757, 0.5, 0.5005, 0.3752, 0.5005, 0.3752, 0.3757, 0.3752, 0.001237, 0.3752, 0.126, 0.2503, 0.126, 0.2503, 0.001237, 0.5, 0.001237, 0.5, 0.126, 0.3752, 0.126, 0.3752, 0.001237, 0.5, 0.126, 0.5, 0.2508, 0.3752, 0.2508, 0.3752, 0.126, 0.1255, 0.001237, 0.1255, 0.126, 0.0006711, 0.126, 0.0006711, 0.001237, 0.2503, 0.001237, 0.2503, 0.126, 0.1255, 0.126, 0.1255, 0.001237, 0.2503, 0.126, 0.2503, 0.2508, 0.1255, 0.2508, 0.1255, 0.126, 0.8745, 0.2508, 0.8745, 0.3757, 0.7497, 0.3757, 0.7497, 0.2508, 0.9993, 0.2508, 0.9993, 0.3757, 0.8745, 0.3757, 0.8745, 0.2508, 0.6246, 0.9991, 0.4999, 0.9991, 0.4999, 0.8744, 0.6246, 0.8744, 0.8745, 0.001237, 0.8745, 0.126, 0.7497, 0.126, 0.7497, 0.001237, 0.9993, 0.001237, 0.9993, 0.126, 0.8745, 0.126, 0.8745, 0.001237, 0.8742, 0.9991, 0.7494, 0.9991, 0.7494, 0.8744, 0.8742, 0.8744, 0.6248, 0.001237, 0.6248, 0.126, 0.5, 0.126, 0.5, 0.001237, 0.7497, 0.001237, 0.7497, 0.126, 0.6248, 0.126, 0.6248, 0.001237, 0.7497, 0.126, 0.7497, 0.2508, 0.6248, 0.2508, 0.6248, 0.126, 0.8745, 0.7501, 0.8745, 0.8749, 0.7497, 0.8749, 0.7497, 0.7501, 0.9993, 0.7501, 0.9993, 0.8749, 0.8745, 0.8749, 0.8745, 0.7501, 0.1256, 0.9991, 0.0008813, 0.9991, 0.0008813, 0.8744, 0.1256, 0.8744, 0.8745, 0.5005, 0.8745, 0.6253, 0.7497, 0.6253, 0.7497, 0.5005, 0.9993, 0.5005, 0.9993, 0.6253, 0.8745, 0.6253, 0.8745, 0.5005, 0.9993, 0.6253, 0.9993, 0.7501, 0.8745, 0.7501, 0.8745, 0.6253, 0.6248, 0.5005, 0.6248, 0.6253, 0.5, 0.6253, 0.5, 0.5005, 0.7497, 0.5005, 0.7497, 0.6253, 0.6248, 0.6253, 0.6248, 0.5005, 0.7497, 0.6253, 0.7497, 0.7501, 0.6248, 0.7501, 0.6248, 0.6253, 0.6248, 0.7501, 0.6248, 0.8749, 0.5, 0.8749, 0.5, 0.7501, 0.7497, 0.7501, 0.7497, 0.8749, 0.6248, 0.8749, 0.6248, 0.7501, 0.7497, 0.8749, 0.7497, 0.9997, 0.6248, 0.9997, 0.6248, 0.8749, 0.6248, 0.2508, 0.6248, 0.3757, 0.5, 0.3757, 0.5, 0.2508, 0.7497, 0.2508, 0.7497, 0.3757, 0.6248, 0.3757, 0.6248, 0.2508, 0.7497, 0.3757, 0.7497, 0.5005, 0.6248, 0.5005, 0.6248, 0.3757, 0.1255, 0.2508, 0.1255, 0.3757, 0.0006711, 0.3757, 0.0006711, 0.2508, 0.2503, 0.2508, 0.2503, 0.3757, 0.1255, 0.3757, 0.1255, 0.2508, 0.2503, 0.3757, 0.2503, 0.5005, 0.1255, 0.5005, 0.1255, 0.3757, 0.6249, 0.7499, 0.6249, 0.8748, 0.5, 0.8748, 0.5, 0.7499, 0.7498, 0.7499, 0.7498, 0.8748, 0.6249, 0.8748, 0.6249, 0.7499, 0.7498, 0.8748, 0.7498, 0.9998, 0.6249, 0.9998, 0.6249, 0.8748, 0.6249, 0.2501, 0.6249, 0.3751, 0.5, 0.3751, 0.5, 0.2501, 0.7498, 0.2501, 0.7498, 0.3751, 0.6249, 0.3751, 0.6249, 0.2501, 0.7498, 0.3751, 0.7498, 0.5, 0.6249, 0.5, 0.6249, 0.3751, 0.1253, 0.2501, 0.1253, 0.3751, 0.0003366, 0.3751, 0.0003366, 0.2501, 0.2502, 0.2501, 0.2502, 0.3751, 0.1253, 0.3751, 0.1253, 0.2501, 0.2502, 0.3751, 0.2502, 0.5, 0.1253, 0.5, 0.1253, 0.3751, 0.6249, 0.75, 0.6249, 0.875, 0.5, 0.875, 0.5, 0.75, 0.7498, 0.75, 0.7498, 0.875, 0.6249, 0.875, 0.6249, 0.75, 0.7498, 0.875, 0.7498, 1.0, 0.6249, 1.0, 0.6249, 0.875, 0.6249, 0.25, 0.6249, 0.375, 0.5, 0.375, 0.5, 0.25, 0.7498, 0.25, 0.7498, 0.375, 0.6249, 0.375, 0.6249, 0.25, 0.7498, 0.375, 0.7498, 0.5, 0.6249, 0.5, 0.6249, 0.375, 0.1253, 0.25, 0.1253, 0.375, 0.0003367, 0.375, 0.0003367, 0.25, 0.2502, 0.25, 0.2502, 0.375, 0.1253, 0.375, 0.1253, 0.25, 0.2502, 0.375, 0.2502, 0.5, 0.1253, 0.5, 0.1253, 0.375, 0.6247, 0.7496, 0.6247, 0.8741, 0.5002, 0.8741, 0.5002, 0.7496, 0.7493, 0.7496, 0.7493, 0.8741, 0.6247, 0.8741, 0.6247, 0.7496, 0.7493, 0.8741, 0.7493, 0.9986, 0.6247, 0.9986, 0.6247, 0.8741, 0.6247, 0.2515, 0.6247, 0.376, 0.5002, 0.376, 0.5002, 0.2515, 0.7493, 0.2515, 0.7493, 0.376, 0.6247, 0.376, 0.6247, 0.2515, 0.7493, 0.376, 0.7493, 0.5006, 0.6247, 0.5006, 0.6247, 0.376, 0.1267, 0.2515, 0.1267, 0.376, 0.002182, 0.376, 0.002182, 0.2515, 0.2512, 0.2515, 0.2512, 0.376, 0.1267, 0.376, 0.1267, 0.2515, 0.2512, 0.376, 0.2512, 0.5006, 0.1267, 0.5006, 0.1267, 0.376, 0.75, 0.375, 0.875, 0.375, 0.875, 0.5, 0.75, 0.5, 0.75, 0.25, 0.875, 0.25, 0.875, 0.375, 0.75, 0.375, 0.875, 0.25, 1.0, 0.25, 1.0, 0.375, 0.875, 0.375, 0.25, 0.375, 0.375, 0.375, 0.375, 0.5, 0.25, 0.5, 0.25, 0.25, 0.375, 0.25, 0.375, 0.375, 0.25, 0.375, 0.375, 0.25, 0.5, 0.25, 0.5, 0.375, 0.375, 0.375, 0.25, 0.875, 0.375, 0.875, 0.375, 1.0, 0.25, 1.0, 0.25, 0.75, 0.375, 0.75, 0.375, 0.875, 0.25, 0.875, 0.375, 0.75, 0.5, 0.75, 0.5, 0.875, 0.375, 0.875, 0.75, 0.375, 0.875, 0.375, 0.875, 0.5, 0.75, 0.5, 0.75, 0.25, 0.875, 0.25, 0.875, 0.375, 0.75, 0.375, 0.875, 0.25, 1.0, 0.25, 1.0, 0.375, 0.875, 0.375, 0.25, 0.375, 0.375, 0.375, 0.375, 0.5, 0.25, 0.5, 0.25, 0.25, 0.375, 0.25, 0.375, 0.375, 0.25, 0.375, 0.375, 0.25, 0.5, 0.25, 0.5, 0.375, 0.375, 0.375, 0.1255, 0.2507, 0.1255, 0.3756, 0.0005648, 0.3756, 0.0005647, 0.2507, 0.25, 0.75, 0.375, 0.75, 0.375, 0.875, 0.25, 0.875, 0.375, 0.75, 0.5, 0.75, 0.5, 0.875, 0.375, 0.875, 0.75, 0.875, 0.875, 0.875, 0.875, 1.0, 0.75, 1.0, 0.75, 0.75, 0.875, 0.75, 0.875, 0.875, 0.75, 0.875, 0.875, 0.75, 1.0, 0.75, 1.0, 0.875, 0.875, 0.875, 0.75, 0.875, 0.875, 0.875, 0.875, 1.0, 0.75, 1.0, 0.75, 0.75, 0.875, 0.75, 0.875, 0.875, 0.75, 0.875, 0.875, 0.75, 1.0, 0.75, 1.0, 0.875, 0.875, 0.875, 0.1267, 0.7496, 0.1267, 0.8741, 0.002182, 0.8741, 0.002182, 0.7496, 0.2512, 0.7496, 0.2512, 0.8741, 0.1267, 0.8741, 0.1267, 0.7496, 0.2512, 0.8741, 0.2512, 0.9986, 0.1267, 0.9986, 0.1267, 0.8741, 0.1253, 0.75, 0.1253, 0.875, 0.0003367, 0.875, 0.0003367, 0.75, 0.2502, 0.75, 0.2502, 0.875, 0.1253, 0.875, 0.1253, 0.75, 0.2502, 0.875, 0.2502, 1.0, 0.1253, 1.0, 0.1253, 0.875, 0.1253, 0.7499, 0.1253, 0.8748, 0.0003367, 0.8748, 0.0003367, 0.7499, 0.2502, 0.7499, 0.2502, 0.8748, 0.1253, 0.8748, 0.1253, 0.7499, 0.2502, 0.8748, 0.2502, 0.9998, 0.1253, 0.9998, 0.1253, 0.8748, 0.1255, 0.7501, 0.1255, 0.8749, 0.0006712, 0.8749, 0.0006712, 0.7501, 0.2503, 0.7501, 0.2503, 0.8749, 0.1255, 0.8749, 0.1255, 0.7501, 0.2503, 0.8749, 0.2503, 0.9997, 0.1255, 0.9997, 0.1255, 0.8749])
me_cube_001.materials.append(mat_material_001)
me_cube_001.update()
arm_armature = bpy.data.armatures.new('Armature')  # bones are not reproduced

# ---- objects
ob_light = bpy.data.objects.new('Light', light_light)
ob_camera = bpy.data.objects.new('Camera', cam_camera)
ob_cube = bpy.data.objects.new('Cube', me_cube_001)
ob_armature = bpy.data.objects.new('Armature', arm_armature)

# ---- transforms, parenting, visibility, modifiers, constraints
ob_light.location = (4.076, 1.005, 5.904)
ob_light.rotation_euler = (0.6503, 0.05522, 1.866)
ob_light.lock_rotations_4d = False
ob_light.empty_display_type = 'ARROWS'
ob_light.color = (0.0, 0.0, 0.0, 0.0)
ob_light.lineart.crease_threshold = 0.0
ob_camera.location = (7.359, -6.926, 4.958)
ob_camera.rotation_euler = (1.109, 0.0, 0.8149)
ob_camera.lock_rotations_4d = False
ob_camera.empty_display_type = 'ARROWS'
ob_camera.color = (0.0, 0.0, 0.0, 0.0)
ob_camera.display_type = 'WIRE'
ob_camera.lineart.crease_threshold = 0.0
ob_cube.parent = ob_armature
ob_cube.location = (0.0, 1.311e-11, 5.0)
ob_cube.scale = (0.5, 0.5, 5.0)
_vg = ob_cube.vertex_groups.new(name='Bone')
for _i, _w in zip([0, 2, 4, 6, 8, 12, 15, 18, 21, 26, 30, 33, 36, 38, 42, 45, 48, 54, 55, 56, 57, 86, 87, 88, 93, 98, 101, 102, 104, 105, 107, 108, 110, 114, 117, 120, 126, 127, 128, 129, 132, 136, 140, 144, 146, 150, 153, 156, 158, 159, 162, 165, 168, 174, 175, 176, 177, 200, 204, 212, 216, 224, 228, 236, 240, 242, 243, 244, 245, 246, 247, 248, 249, 250, 251, 252, 253, 270, 271, 272, 273, 302, 303, 304, 317, 318, 319, 320, 321, 322, 323, 324, 325, 327, 328, 330, 331, 336, 337, 339, 340, 345, 346, 348, 349, 354, 355, 357, 358, 374, 375, 376, 381], [0.8974, 0.8953, 0.8953, 0.8974, 0.9125, 0.9125, 0.9125, 0.9125, 1.0, 0.9053, 0.9046, 0.9053, 0.9046, 0.9046, 0.9053, 0.9046, 0.9053, 0.9574, 0.9574, 0.9574, 0.9574, 0.9401, 0.9397, 0.9401, 0.9397, 0.8998, 0.04849, 0.8985, 0.04859, 0.8998, 0.04849, 0.8985, 0.9102, 0.9105, 0.9102, 0.9105, 0.9353, 0.9793, 0.9353, 0.9793, 0.03382, 0.03382, 0.03382, 0.03382, 0.9105, 0.9102, 0.9105, 0.9102, 0.8985, 0.04859, 0.8998, 0.8985, 0.8998, 0.9793, 0.9353, 0.9793, 0.9353, 0.04134, 0.04128, 0.04128, 0.04134, 0.04134, 0.04128, 0.04128, 0.04134, 0.9522, 0.9242, 0.9522, 0.9242, 0.9521, 0.9236, 0.9236, 0.9521, 0.9242, 0.9522, 0.9242, 0.9522, 0.9236, 0.9521, 0.9521, 0.9236, 0.932, 0.9695, 0.932, 0.9696, 0.9322, 0.9132, 0.932, 0.9123, 0.932, 0.9132, 0.9322, 0.9696, 0.03602, 0.04674, 0.04666, 0.03599, 0.03599, 0.04666, 0.04674, 0.03602, 0.03602, 0.04674, 0.04666, 0.03599, 0.03599, 0.04666, 0.04674, 0.03602, 0.9322, 0.9695, 0.9322, 0.9123]): _vg.add([_i], _w, 'REPLACE')
_vg = ob_cube.vertex_groups.new(name='Bone.001')
for _i, _w in zip([0, 2, 4, 6, 8, 12, 15, 18, 26, 29, 30, 32, 33, 35, 36, 38, 39, 42, 45, 48, 54, 55, 56, 57, 60, 64, 68, 72, 75, 76, 78, 79, 81, 82, 84, 85, 86, 87, 88, 93, 98, 101, 102, 104, 105, 107, 108, 110, 114, 117, 120, 126, 128, 132, 136, 140, 144, 146, 150, 153, 156, 158, 159, 162, 165, 168, 175, 177, 198, 199, 200, 202, 203, 204, 210, 211, 212, 214, 215, 216, 222, 223, 224, 226, 227, 228, 234, 235, 236, 238, 239, 240, 242, 243, 244, 245, 246, 247, 248, 249, 250, 251, 252, 253, 270, 271, 272, 273, 302, 303, 304, 317, 318, 319, 320, 321, 322, 323, 324, 325, 327, 328, 330, 331, 336, 337, 339, 340, 345, 346, 348, 349, 354, 355, 357, 358, 374, 375, 376, 381], [0.09733, 0.09926, 0.09926, 0.09733, 0.08319, 0.08319, 0.08319, 0.08319, 0.08988, 0.04871, 0.09057, 0.04871, 0.08988, 0.04871, 0.09057, 0.09057, 0.04871, 0.08988, 0.09057, 0.08988, 0.03095, 0.03095, 0.03095, 0.03095, 0.03395, 0.03395, 0.03395, 0.03395, 0.04146, 0.04146, 0.04146, 0.04146, 0.04146, 0.04146, 0.04146, 0.04146, 0.05691, 0.05724, 0.05691, 0.05724, 0.0951, 0.8987, 0.09631, 0.8987, 0.0951, 0.8987, 0.09631, 0.08536, 0.08505, 0.08536, 0.08505, 0.06145, 0.06145, 0.9139, 0.9139, 0.9139, 0.9139, 0.08505, 0.08536, 0.08505, 0.08536, 0.09631, 0.8987, 0.0951, 0.09631, 0.0951, 0.06145, 0.06145, 0.03614, 0.04686, 0.9062, 0.04686, 0.03614, 0.9062, 0.03614, 0.04686, 0.9062, 0.04686, 0.03614, 0.9062, 0.03614, 0.04686, 0.9062, 0.04686, 0.03614, 0.9062, 0.03614, 0.04686, 0.9062, 0.04686, 0.03614, 0.9062, 0.04078, 0.072, 0.04078, 0.072, 0.04108, 0.07252, 0.07252, 0.04108, 0.072, 0.04078, 0.072, 0.04078, 0.07252, 0.04108, 0.04108, 0.07252, 0.0646, 0.007943, 0.0646, 0.00781, 0.06436, 0.0824, 0.0646, 0.08325, 0.0646, 0.0824, 0.06436, 0.00781, 0.9117, 0.9006, 0.9006, 0.9117, 0.9117, 0.9006, 0.9006, 0.9117, 0.9117, 0.9006, 0.9006, 0.9117, 0.9117, 0.9006, 0.9006, 0.9117, 0.06436, 0.007943, 0.06436, 0.08325]): _vg.add([_i], _w, 'REPLACE')
_vg = ob_cube.vertex_groups.new(name='Bone.002')
for _i, _w in zip([29, 32, 35, 39, 60, 64, 68, 72, 75, 76, 78, 79, 81, 82, 84, 85, 101, 104, 107, 111, 132, 136, 140, 144, 149, 152, 155, 159, 180, 184, 188, 192, 198, 199, 200, 201, 202, 203, 204, 205, 210, 211, 212, 213, 214, 215, 216, 217, 222, 223, 224, 225, 226, 227, 228, 229, 234, 235, 236, 237, 238, 239, 240, 241, 326, 327, 328, 329, 330, 331, 335, 336, 337, 338, 339, 340, 344, 345, 346, 347, 348, 349, 353, 354, 355, 356, 357, 358, 363, 364, 366, 367, 369, 370, 372, 373], [0.8962, 0.8962, 0.8962, 0.8962, 0.9119, 0.9119, 0.9119, 0.9119, 0.9039, 0.9039, 0.9039, 0.9039, 0.9039, 0.9039, 0.9039, 0.9039, 0.04872, 0.04871, 0.04872, 0.04834, 0.03395, 0.03395, 0.03395, 0.03395, 0.04834, 0.04834, 0.04834, 0.04871, 0.03365, 0.03365, 0.03365, 0.03365, 0.9096, 0.8982, 0.04146, 0.04112, 0.8982, 0.9096, 0.04146, 0.04112, 0.9096, 0.8982, 0.04146, 0.04112, 0.8982, 0.9096, 0.04146, 0.04112, 0.9096, 0.8982, 0.04146, 0.04112, 0.8982, 0.9096, 0.04146, 0.04112, 0.9096, 0.8982, 0.04146, 0.04112, 0.8982, 0.9096, 0.04146, 0.04112, 0.03583, 0.03614, 0.04686, 0.0465, 0.04687, 0.03614, 0.03583, 0.03614, 0.04687, 0.0465, 0.04686, 0.03614, 0.03583, 0.03614, 0.04686, 0.0465, 0.04687, 0.03614, 0.03583, 0.03614, 0.04687, 0.0465, 0.04686, 0.03614, 0.03583, 0.0465, 0.03583, 0.0465, 0.03583, 0.0465, 0.03583, 0.0465]): _vg.add([_i], _w, 'REPLACE')
_vg = ob_cube.vertex_groups.new(name='Bone.003')
for _i, _w in zip([9, 11, 14, 17, 29, 32, 35, 39, 60, 64, 68, 72, 75, 76, 78, 79, 81, 82, 84, 85, 111, 130, 134, 138, 142, 149, 152, 155, 179, 180, 183, 184, 187, 188, 191, 192, 198, 199, 201, 202, 203, 205, 210, 211, 213, 214, 215, 217, 222, 223, 225, 226, 227, 229, 234, 235, 237, 238, 239, 241, 326, 329, 335, 338, 344, 347, 353, 356, 363, 364, 366, 367, 369, 370, 372, 373], [0.004604, 0.004604, 0.004604, 0.004604, 0.04834, 0.04834, 0.04834, 0.04834, 0.03365, 0.03365, 0.03365, 0.03365, 0.04112, 0.04112, 0.04112, 0.04112, 0.04112, 0.04112, 0.04112, 0.04112, 0.895, 0.003019, 0.003019, 0.003019, 0.003019, 0.895, 0.895, 0.895, 0.003019, 0.9109, 0.003019, 0.9109, 0.003019, 0.9109, 0.003019, 0.9109, 0.03583, 0.0465, 0.9028, 0.0465, 0.03583, 0.9028, 0.03583, 0.0465, 0.9028, 0.0465, 0.03583, 0.9028, 0.03583, 0.0465, 0.9028, 0.0465, 0.03583, 0.9028, 0.03583, 0.0465, 0.9028, 0.0465, 0.03583, 0.9028, 0.9086, 0.897, 0.9086, 0.897, 0.9086, 0.897, 0.9086, 0.897, 0.9086, 0.897, 0.9086, 0.897, 0.9086, 0.897, 0.9086, 0.897]): _vg.add([_i], _w, 'REPLACE')
_vg = ob_cube.vertex_groups.new(name='Bone.004')
for _i, _w in zip([9, 11, 14, 17, 22, 23, 24, 25, 58, 59, 62, 63, 66, 67, 70, 71, 111, 113, 116, 119, 130, 131, 134, 135, 138, 139, 142, 143, 147, 149, 152, 155, 178, 179, 182, 183, 186, 187, 190, 191, 292, 295, 298, 301, 329, 333, 338, 342, 347, 351, 356, 360, 364, 367, 370, 373], [0.4712, 0.4712, 0.4712, 0.4712, 0.4779, 0.4779, 0.4779, 0.4779, 0.4746, 0.4746, 0.4746, 0.4746, 0.4746, 0.4746, 0.4746, 0.4746, 0.001711, 0.001711, 0.001711, 0.001711, 0.472, 0.477, 0.472, 0.477, 0.472, 0.477, 0.472, 0.477, 0.001711, 0.001711, 0.001711, 0.001711, 0.477, 0.472, 0.477, 0.472, 0.477, 0.472, 0.477, 0.472, 0.0007377, 0.0007377, 0.0007377, 0.0007377, 0.0007377, 0.0007377, 0.0007377, 0.0007377, 0.0007377, 0.0007377, 0.0007377, 0.0007377, 0.0007377, 0.0007377, 0.0007377, 0.0007377]): _vg.add([_i], _w, 'REPLACE')
_vg = ob_cube.vertex_groups.new(name='Bone.005')
for _i, _w in zip([9, 11, 14, 17, 22, 23, 24, 25, 58, 59, 62, 63, 66, 67, 70, 71, 111, 113, 116, 119, 130, 131, 134, 135, 138, 139, 142, 143, 147, 149, 152, 155, 178, 179, 182, 183, 186, 187, 190, 191, 292, 295, 298, 301, 329, 333, 338, 342, 347, 351, 356, 360, 364, 367, 370, 373], [0.4712, 0.4712, 0.4712, 0.4712, 0.4779, 0.4779, 0.4779, 0.4779, 0.4746, 0.4746, 0.4746, 0.4746, 0.4746, 0.4746, 0.4746, 0.4746, 0.001711, 0.001711, 0.001711, 0.001711, 0.472, 0.477, 0.472, 0.477, 0.472, 0.477, 0.472, 0.477, 0.001711, 0.001711, 0.001711, 0.001711, 0.477, 0.472, 0.477, 0.472, 0.477, 0.472, 0.477, 0.472, 0.0007377, 0.0007377, 0.0007377, 0.0007377, 0.0007377, 0.0007377, 0.0007377, 0.0007377, 0.0007377, 0.0007377, 0.0007377, 0.0007377, 0.0007377, 0.0007377, 0.0007377, 0.0007377]): _vg.add([_i], _w, 'REPLACE')
_vg = ob_cube.vertex_groups.new(name='Bone.006')
for _i, _w in zip([9, 11, 14, 17, 27, 41, 44, 47, 61, 65, 69, 73, 74, 77, 80, 83, 94, 95, 96, 97, 113, 116, 119, 130, 133, 134, 137, 138, 141, 142, 145, 147, 179, 183, 187, 191, 194, 195, 196, 206, 207, 208, 218, 219, 220, 230, 231, 232, 274, 275, 276, 278, 279, 280, 282, 283, 284, 286, 287, 288, 291, 292, 294, 295, 297, 298, 300, 301, 333, 334, 342, 343, 351, 352, 360, 361], [0.004604, 0.004604, 0.004604, 0.004604, 0.04834, 0.04834, 0.04834, 0.04834, 0.03365, 0.03365, 0.03365, 0.03365, 0.04112, 0.04112, 0.04112, 0.04112, 0.04112, 0.04112, 0.04112, 0.04112, 0.895, 0.895, 0.895, 0.003019, 0.9109, 0.003019, 0.9109, 0.003019, 0.9109, 0.003019, 0.9109, 0.895, 0.003019, 0.003019, 0.003019, 0.003019, 0.03583, 0.0465, 0.9028, 0.03583, 0.0465, 0.9028, 0.03583, 0.0465, 0.9028, 0.03583, 0.0465, 0.9028, 0.0465, 0.03583, 0.9028, 0.0465, 0.03583, 0.9028, 0.0465, 0.03583, 0.9028, 0.0465, 0.03583, 0.9028, 0.9086, 0.897, 0.9086, 0.897, 0.9086, 0.897, 0.9086, 0.897, 0.897, 0.9086, 0.897, 0.9086, 0.897, 0.9086, 0.897, 0.9086]): _vg.add([_i], _w, 'REPLACE')
_vg = ob_cube.vertex_groups.new(name='Bone.007')
for _i, _w in zip([27, 41, 44, 47, 61, 65, 69, 73, 74, 77, 80, 83, 94, 95, 96, 97, 99, 113, 116, 119, 133, 137, 141, 145, 147, 161, 164, 167, 181, 185, 189, 193, 194, 195, 196, 197, 206, 207, 208, 209, 218, 219, 220, 221, 230, 231, 232, 233, 274, 275, 276, 277, 278, 279, 280, 281, 282, 283, 284, 285, 286, 287, 288, 289, 290, 291, 292, 293, 294, 295, 296, 297, 298, 299, 300, 301, 332, 333, 334, 341, 342, 343, 350, 351, 352, 359, 360, 361, 362, 365, 368, 371, 382, 383, 384, 385], [0.8962, 0.8962, 0.8962, 0.8962, 0.9119, 0.9119, 0.9119, 0.9119, 0.9039, 0.9039, 0.9039, 0.9039, 0.9039, 0.9039, 0.9039, 0.9039, 0.04872, 0.04834, 0.04834, 0.04834, 0.03365, 0.03365, 0.03365, 0.03365, 0.04834, 0.04871, 0.04872, 0.04871, 0.03395, 0.03395, 0.03395, 0.03395, 0.9096, 0.8982, 0.04112, 0.04146, 0.9096, 0.8982, 0.04112, 0.04146, 0.9096, 0.8982, 0.04112, 0.04146, 0.9096, 0.8982, 0.04112, 0.04146, 0.8982, 0.9096, 0.04112, 0.04146, 0.8982, 0.9096, 0.04112, 0.04146, 0.8982, 0.9096, 0.04112, 0.04146, 0.8982, 0.9096, 0.04112, 0.04146, 0.03614, 0.03583, 0.0465, 0.03614, 0.03583, 0.0465, 0.03614, 0.03583, 0.0465, 0.03614, 0.03583, 0.0465, 0.04686, 0.0465, 0.03583, 0.04687, 0.0465, 0.03583, 0.04686, 0.0465, 0.03583, 0.04687, 0.0465, 0.03583, 0.03614, 0.03614, 0.03614, 0.03614, 0.04687, 0.04686, 0.04687, 0.04686]): _vg.add([_i], _w, 'REPLACE')
_vg = ob_cube.vertex_groups.new(name='Bone.008')
for _i, _w in zip([1, 3, 5, 7, 10, 13, 16, 19, 27, 28, 31, 34, 37, 40, 41, 43, 44, 46, 47, 49, 50, 51, 52, 53, 61, 65, 69, 73, 74, 77, 80, 83, 89, 90, 91, 92, 94, 95, 96, 97, 99, 100, 103, 106, 109, 112, 115, 118, 121, 122, 124, 148, 151, 154, 157, 160, 161, 163, 164, 166, 167, 169, 171, 173, 181, 185, 189, 193, 194, 195, 197, 206, 207, 209, 218, 219, 221, 230, 231, 233, 254, 255, 256, 257, 258, 259, 260, 261, 262, 263, 264, 265, 266, 267, 268, 269, 274, 275, 277, 278, 279, 281, 282, 283, 285, 286, 287, 289, 290, 293, 296, 299, 305, 306, 307, 308, 309, 310, 311, 312, 313, 314, 315, 316, 332, 341, 350, 359, 362, 365, 368, 371, 377, 378, 379, 380, 382, 383, 384, 385], [0.09926, 0.09733, 0.09733, 0.09926, 0.08319, 0.08319, 0.08319, 0.08319, 0.04871, 0.08988, 0.09057, 0.08988, 0.09057, 0.09057, 0.04871, 0.08988, 0.04871, 0.09057, 0.04871, 0.08988, 0.03095, 0.03095, 0.03095, 0.03095, 0.03395, 0.03395, 0.03395, 0.03395, 0.04146, 0.04146, 0.04146, 0.04146, 0.05691, 0.05724, 0.05691, 0.05724, 0.04146, 0.04146, 0.04146, 0.04146, 0.8987, 0.0951, 0.09631, 0.0951, 0.09631, 0.08536, 0.08505, 0.08536, 0.08505, 0.06145, 0.06145, 0.08505, 0.08536, 0.08505, 0.08536, 0.09631, 0.8987, 0.0951, 0.8987, 0.09631, 0.8987, 0.0951, 0.06145, 0.06145, 0.9139, 0.9139, 0.9139, 0.9139, 0.03614, 0.04686, 0.9062, 0.03614, 0.04686, 0.9062, 0.03614, 0.04686, 0.9062, 0.03614, 0.04686, 0.9062, 0.04078, 0.072, 0.04078, 0.072, 0.04108, 0.07252, 0.07252, 0.04108, 0.072, 0.04078, 0.072, 0.04078, 0.07252, 0.04108, 0.04108, 0.07252, 0.04686, 0.03614, 0.9062, 0.04686, 0.03614, 0.9062, 0.04686, 0.03614, 0.9062, 0.04686, 0.03614, 0.9062, 0.9117, 0.9117, 0.9117, 0.9117, 0.0646, 0.007943, 0.0646, 0.00781, 0.06436, 0.0824, 0.0646, 0.08325, 0.0646, 0.0824, 0.06436, 0.00781, 0.9006, 0.9006, 0.9006, 0.9006, 0.9117, 0.9117, 0.9117, 0.9117, 0.06436, 0.007943, 0.06436, 0.08325, 0.9006, 0.9006, 0.9006, 0.9006]): _vg.add([_i], _w, 'REPLACE')
_vg = ob_cube.vertex_groups.new(name='Bone.009')
for _i, _w in zip([1, 3, 5, 7, 10, 13, 16, 19, 20, 28, 31, 34, 37, 40, 43, 46, 49, 50, 51, 52, 53, 89, 90, 91, 92, 99, 100, 103, 106, 109, 112, 115, 118, 121, 122, 123, 124, 125, 148, 151, 154, 157, 160, 161, 163, 164, 166, 167, 169, 170, 171, 172, 173, 181, 185, 189, 193, 197, 209, 221, 233, 254, 255, 256, 257, 258, 259, 260, 261, 262, 263, 264, 265, 266, 267, 268, 269, 277, 281, 285, 289, 290, 293, 296, 299, 305, 306, 307, 308, 309, 310, 311, 312, 313, 314, 315, 316, 332, 341, 350, 359, 362, 365, 368, 371, 377, 378, 379, 380, 382, 383, 384, 385], [0.8953, 0.8974, 0.8974, 0.8953, 0.9125, 0.9125, 0.9125, 0.9125, 1.0, 0.9053, 0.9046, 0.9053, 0.9046, 0.9046, 0.9053, 0.9046, 0.9053, 0.9574, 0.9574, 0.9574, 0.9574, 0.9401, 0.9397, 0.9401, 0.9397, 0.04849, 0.8998, 0.8985, 0.8998, 0.8985, 0.9102, 0.9105, 0.9102, 0.9105, 0.9353, 0.9793, 0.9353, 0.9793, 0.9105, 0.9102, 0.9105, 0.9102, 0.8985, 0.04859, 0.8998, 0.04849, 0.8985, 0.04859, 0.8998, 0.9793, 0.9353, 0.9793, 0.9353, 0.03382, 0.03382, 0.03382, 0.03382, 0.04128, 0.04134, 0.04128, 0.04134, 0.9522, 0.9242, 0.9522, 0.9242, 0.9521, 0.9236, 0.9236, 0.9521, 0.9242, 0.9522, 0.9242, 0.9522, 0.9236, 0.9521, 0.9521, 0.9236, 0.04128, 0.04134, 0.04128, 0.04134, 0.03602, 0.03599, 0.03602, 0.03599, 0.932, 0.9695, 0.932, 0.9696, 0.9322, 0.9132, 0.932, 0.9123, 0.932, 0.9132, 0.9322, 0.9696, 0.04674, 0.04666, 0.04674, 0.04666, 0.03599, 0.03602, 0.03599, 0.03602, 0.9322, 0.9695, 0.9322, 0.9123, 0.04666, 0.04674, 0.04666, 0.04674]): _vg.add([_i], _w, 'REPLACE')
_m = ob_cube.modifiers.new('Armature', 'ARMATURE')
_m.object = ob_armature
ob_armature.location = (0.0, 0.0, 0.0)

# ---- collection membership
col_collection.objects.link(ob_light)
col_collection.objects.link(ob_camera)
col_collection.objects.link(ob_cube)
col_collection.objects.link(ob_armature)

# ---- scene / render settings (as saved in the file)
scene.camera = ob_camera
scene.frame_start = 1; scene.frame_end = 250; scene.frame_set(1)
scene.render.engine = 'BLENDER_EEVEE_NEXT'
bpy.context.view_layer.update()
